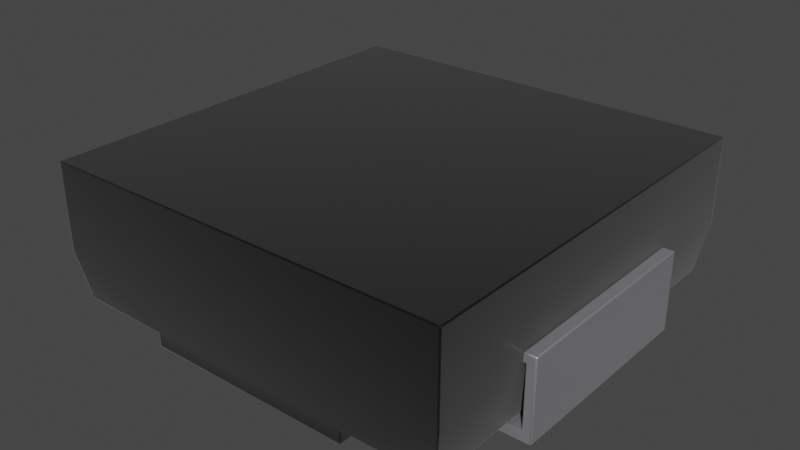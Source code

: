 # Source: L_2020_5252Metric.blend  (saved by Blender 4.1.23; exported with 4.5.12 LTS)
import bpy
from mathutils import Matrix  # noqa: F401  (used for matrix-valued properties, if any)

bpy.ops.wm.read_factory_settings(use_empty=True)
scene = bpy.context.scene
scene.name = 'Scene'

# ---- collections
col_collection = bpy.data.collections.new('Collection'); scene.collection.children.link(col_collection)

# ---- materials (node trees are filled in below, after node groups)
mat_inductor_ceramic_2 = bpy.data.materials.new('inductor_ceramic_2')
mat_inductor_ceramic_2.use_transparent_shadow = False
mat_inductor_ceramic_2.preview_render_type = 'CUBE'
mat_metal_pins = bpy.data.materials.new('metal_pins')
mat_metal_pins.use_transparent_shadow = False
mat_metal_pins.preview_render_type = 'CUBE'
mat_metal_pins.use_preview_world = True

# ---- material node trees
mat_inductor_ceramic_2.use_nodes = True; mat_inductor_ceramic_2.node_tree.nodes.clear()
_N = mat_inductor_ceramic_2.node_tree.nodes; _L = mat_inductor_ceramic_2.node_tree.links
n0 = _N.new('ShaderNodeOutputMaterial'); n0.name = 'Material Output'; n0.location = (311, 300)
n1 = _N.new('ShaderNodeTexCoord'); n1.name = 'Texture Coordinate'; n1.location = (-940, 256)
n2 = _N.new('ShaderNodeTexNoise'); n2.name = 'Noise Texture'; n2.location = (-519, 157)
n2.inputs[2].default_value = 10.0
n2.inputs[3].default_value = 16.0
n2.inputs[4].default_value = 0.8542
n2.inputs[8].default_value = 4.0
n3 = _N.new('ShaderNodeMapping'); n3.name = 'Mapping'; n3.location = (-765, 243)
n3.inputs[3].default_value = (120.4, 1.0, 1.0)
n4 = _N.new('ShaderNodeBsdfPrincipled'); n4.name = 'Principled BSDF'; n4.location = (36, 293)
n4.distribution = 'GGX'
n4.subsurface_method = 'BURLEY'
n4.inputs[1].default_value = 0.6955
n4.inputs[2].default_value = 0.4159
n4.inputs[3].default_value = 1.45
n4.inputs[13].default_value = 0.7841
n4.inputs[19].default_value = 0.01591
n4.inputs[20].default_value = 0.0
n4.inputs[24].default_value = 0.2
n4.inputs[27].default_value = (0.0, 0.0, 0.0, 1.0)
n4.inputs[28].default_value = 1.0
n5 = _N.new('ShaderNodeValToRGB'); n5.name = 'ColorRamp'; n5.location = (-322, 228)
while len(n5.color_ramp.elements) > 1: n5.color_ramp.elements.remove(n5.color_ramp.elements[-1])
n5.color_ramp.elements[0].position = 0.05909; n5.color_ramp.elements[0].color = (0.0, 0.0, 0.0, 1.0)
_e = n5.color_ramp.elements.new(0.6); _e.color = (0.0095, 0.008778, 0.008838, 1.0)
n6 = _N.new('ShaderNodeMix'); n6.name = 'Mix'; n6.location = (-234, 173)
n6.data_type = 'RGBA'
n6.inputs[0].default_value = 0.6955
n6.inputs[7].default_value = (1.0, 1.0, 1.0, 1.0)
n7 = _N.new('ShaderNodeMix'); n7.name = 'Mix.001'; n7.location = (-134, 173)
n7.data_type = 'RGBA'
n7.inputs[0].default_value = 0.6045
n7.inputs[6].default_value = (1.0, 1.0, 1.0, 1.0)
_L.new(n4.outputs[0], n0.inputs[0])
_L.new(n3.outputs[0], n2.inputs[0])
_L.new(n2.outputs[1], n5.inputs[0])
_L.new(n5.outputs[0], n4.inputs[0])
_L.new(n1.outputs[2], n3.inputs[0])
_L.new(n5.outputs[0], n6.inputs[6])
_L.new(n6.outputs[2], n7.inputs[7])
_L.new(n7.outputs[2], n4.inputs[14])
n0.is_active_output = True
mat_metal_pins.use_nodes = True; mat_metal_pins.node_tree.nodes.clear()
_N = mat_metal_pins.node_tree.nodes; _L = mat_metal_pins.node_tree.links
n0 = _N.new('ShaderNodeMapping'); n0.name = 'Mapping'; n0.location = (-1447, -91)
n0.inputs[3].default_value = (4.8, 1.2, 1.1)
n1 = _N.new('ShaderNodeBsdfPrincipled'); n1.name = 'Principled BSDF'; n1.location = (-560, 254)
n1.distribution = 'GGX'
n1.subsurface_method = 'BURLEY'
n1.inputs[1].default_value = 0.7818
n1.inputs[2].default_value = 0.2886
n1.inputs[3].default_value = 1.45
n1.inputs[13].default_value = 0.0
n1.inputs[27].default_value = (0.0, 0.0, 0.0, 1.0)
n1.inputs[28].default_value = 1.0
n2 = _N.new('ShaderNodeOutputMaterial'); n2.name = 'Material Output.002'; n2.location = (-205, 253)
n2.width = 213
n3 = _N.new('ShaderNodeTexNoise'); n3.name = 'Noise Texture.002'; n3.location = (-1228, -73)
n3.inputs[2].default_value = 0.1
n3.inputs[3].default_value = 7.0
n3.inputs[4].default_value = 0.6
n3.inputs[8].default_value = 0.4
n4 = _N.new('ShaderNodeTexCoord'); n4.name = 'Texture Coordinate'; n4.location = (-1636, -116)
n5 = _N.new('ShaderNodeMix'); n5.name = 'Mix.001'; n5.location = (-921, 45)
n5.data_type = 'RGBA'
n5.inputs[6].default_value = (0.9398, 0.9547, 1.0, 1.0)
n5.inputs[7].default_value = (0.13, 0.1259, 0.1359, 1.0)
n6 = _N.new('ShaderNodeBump'); n6.name = 'Bump.001'; n6.location = (-1001, -227)
n6.inputs[0].default_value = 0.05
n6.inputs[1].default_value = 0.01
n6.inputs[2].default_value = 1.0
_L.new(n1.outputs[0], n2.inputs[0])
_L.new(n3.outputs[0], n6.inputs[3])
_L.new(n0.outputs[0], n3.inputs[0])
_L.new(n3.outputs[0], n5.inputs[0])
_L.new(n4.outputs[3], n0.inputs[0])
_L.new(n5.outputs[2], n1.inputs[0])
_L.new(n6.outputs[0], n1.inputs[5])
n2.is_active_output = True

# ---- world
world_world = bpy.data.worlds.new('World'); scene.world = world_world
world_world.use_nodes = True; world_world.node_tree.nodes.clear()
_N = world_world.node_tree.nodes; _L = world_world.node_tree.links
n0 = _N.new('ShaderNodeOutputWorld'); n0.name = 'World Output'; n0.location = (300, 300)
n1 = _N.new('ShaderNodeBackground'); n1.name = 'Background'; n1.location = (10, 300)
n1.inputs[0].default_value = (0.05088, 0.05088, 0.05088, 1.0)
_L.new(n1.outputs[0], n0.inputs[0])
n0.is_active_output = True
world_world.color = (0.05088, 0.05088, 0.05088)
world_world.use_sun_shadow = False
world_world.sun_shadow_jitter_overblur = 0.0

# ---- meshes
me_shape_9_indexedfaceset_001 = bpy.data.meshes.new('SHAPE_9_IndexedFaceSet.001')
me_shape_9_indexedfaceset_001.from_pydata([(-1.067, 1.07, 0.7799), (1.067, 1.07, 0.335), (1.067, 1.07, 0.7799), (-1.067, -1.07, 0.335), (1.067, -1.07, 0.7799), (-1.067, -1.07, 0.7799), (-1.067, 1.07, 0.335), (-1.024, 1.026, 0.07008), (0.5488, -1.026, 0.07008), (1.067, -1.07, 0.335), (0.5488, -1.026, 0.0), (-0.5488, -1.026, 0.07008), (-0.5488, 1.026, 0.07008), (0.5488, 1.026, 0.0), (-0.5488, 1.026, 0.0), (-0.5488, -1.026, 0.0), (-1.024, -1.026, 0.07008), (1.024, 1.026, 0.07008), (1.024, -1.026, 0.07008), (0.5488, 1.026, 0.07008), (1.067, 0.55, 0.415), (1.13, 0.55, 0.415), (1.08, -0.55, 0.05), (0.6098, -0.55, 0.0), (0.6098, -0.55, 0.05), (1.08, 0.55, 0.05), (1.08, -0.55, 0.365), (1.08, 0.55, 0.365), (1.13, 0.55, 0.0), (0.6098, 0.55, 0.0), (0.6098, 0.55, 0.05), (1.067, 0.55, 0.365), (1.13, -0.55, 0.0), (1.13, -0.55, 0.415), (1.067, -0.55, 0.415), (1.067, -0.55, 0.365), (-1.067, -0.55, 0.415), (-0.6098, -0.55, 0.05), (-1.08, -0.55, 0.05), (-0.6098, 0.55, 0.05), (-1.08, 0.55, 0.05), (-1.067, 0.55, 0.415), (-0.6098, -0.55, 0.0), (-1.08, 0.55, 0.365), (-1.08, -0.55, 0.365), (-1.067, 0.55, 0.365), (-1.13, 0.55, 0.0), (-1.13, -0.55, 0.0), (-1.067, -0.55, 0.365), (-1.13, -0.55, 0.415), (-0.6098, 0.55, 0.0), (-1.13, 0.55, 0.415)], [], [(0, 2, 4, 5), (4, 2, 1, 9), (0, 5, 3, 6), (5, 4, 9, 3), (8, 19, 13, 10), (6, 3, 16, 7), (12, 6, 7), (1, 19, 17), (6, 19, 1), (6, 12, 19), (8, 9, 18), (3, 11, 16), (9, 11, 3), (9, 8, 11), (12, 11, 15, 14), (12, 7, 16, 11), (40, 39, 37, 38), (17, 19, 8, 18), (11, 8, 10, 15), (19, 12, 14, 13), (20, 21, 33, 34), (30, 25, 22, 24), (33, 21, 28, 32), (20, 34, 35, 31), (30, 24, 23, 29), (27, 26, 22, 25), (27, 31, 35, 26), (28, 29, 23, 32), (51, 41, 36, 49), (25, 30, 29), (28, 25, 29), (20, 31, 27), (21, 27, 25), (21, 25, 28), (21, 20, 27), (26, 33, 32), (26, 32, 22), (34, 26, 35), (34, 33, 26), (23, 22, 32), (24, 22, 23), (51, 49, 47, 46), (2, 0, 6, 1), (36, 41, 45, 48), (37, 39, 50, 42), (44, 43, 40, 38), (45, 43, 44, 48), (50, 46, 47, 42), (9, 1, 17, 18), (38, 37, 42), (47, 38, 42), (36, 48, 44), (49, 44, 38), (49, 38, 47), (49, 36, 44), (43, 51, 46), (43, 46, 40), (41, 43, 45), (41, 51, 43), (50, 40, 46), (39, 40, 50), (13, 14, 15, 10)])
me_shape_9_indexedfaceset_001.polygons.foreach_set('use_smooth', [True] * 62)
me_shape_9_indexedfaceset_001.polygons.foreach_set('material_index', [0, 0, 0, 0, 0, 0, 0, 0, 0, 0, 0, 0, 0, 0, 0, 0, 1, 0, 0, 0, 1, 1, 1, 1, 1, 1, 1, 1, 1, 1, 1, 1, 1, 1, 1, 1, 1, 1, 1, 1, 1, 1, 0, 1, 1, 1, 1, 1, 0, 1, 1, 1, 1, 1, 1, 1, 1, 1, 1, 1, 1, 0])
_k = set([(0, 2), (0, 5), (0, 6), (1, 2), (1, 17), (2, 4), (3, 5), (3, 16), (4, 5), (4, 9), (6, 7), (7, 12), (7, 16), (8, 10), (8, 18), (8, 19), (9, 18), (10, 13), (10, 15), (11, 12), (11, 15), (11, 16), (12, 14), (13, 14), (13, 19), (14, 15), (17, 18), (17, 19), (20, 21), (20, 31), (20, 34), (21, 28), (21, 33), (22, 24), (22, 25), (22, 26), (23, 24), (23, 29), (23, 32), (24, 30), (25, 27), (25, 30), (26, 27), (26, 35), (27, 31), (28, 29), (28, 32), (29, 30), (31, 35), (32, 33), (33, 34), (34, 35), (36, 41), (36, 48), (36, 49), (37, 38), (37, 39), (37, 42), (38, 40), (38, 44), (39, 40), (39, 50), (40, 43), (41, 45), (41, 51), (42, 47), (42, 50), (43, 44), (43, 45), (44, 48), (45, 48), (46, 47), (46, 50), (46, 51), (47, 49), (49, 51)])
me_shape_9_indexedfaceset_001.attributes.new('sharp_edge', 'BOOLEAN', 'EDGE').data.foreach_set('value', [ (min(e.vertices), max(e.vertices)) in _k for e in me_shape_9_indexedfaceset_001.edges])
_uv = me_shape_9_indexedfaceset_001.uv_layers.new(name='UVMap')
_uv.uv.foreach_set('vector', [0.0277, 0.9735, 0.9723, 0.9735, 0.9723, 0.02648, 0.0277, 0.02648, 0.02648, 0.7492, 0.9735, 0.7492, 0.9735, 0.5523, 0.02648, 0.5523, 0.9735, 0.7492, 0.02648, 0.7492, 0.02648, 0.5523, 0.9735, 0.5523, 0.0277, 0.7492, 0.9723, 0.7492, 0.9723, 0.5523, 0.0277, 0.5523, 0.04582, 0.4351, 0.9542, 0.4351, 0.9542, 0.4041, 0.04582, 0.4041, 0.9735, 0.5523, 0.02648, 0.5523, 0.04582, 0.4351, 0.9542, 0.4351, 0.2571, 0.4351, 0.0277, 0.5523, 0.04704, 0.4351, 0.9723, 0.5523, 0.7429, 0.4351, 0.953, 0.4351, 0.0277, 0.5523, 0.7429, 0.4351, 0.9723, 0.5523, 0.0277, 0.5523, 0.2571, 0.4351, 0.7429, 0.4351, 0.7429, 0.4351, 0.9723, 0.5523, 0.953, 0.4351, 0.0277, 0.5523, 0.2571, 0.4351, 0.04704, 0.4351, 0.9723, 0.5523, 0.2571, 0.4351, 0.0277, 0.5523, 0.9723, 0.5523, 0.7429, 0.4351, 0.2571, 0.4351, 0.9542, 0.4351, 0.04582, 0.4351, 0.04582, 0.4041, 0.9542, 0.4041, 0.2571, 0.9542, 0.04704, 0.9542, 0.04704, 0.04582, 0.2571, 0.04582, 0.02213, 0.7434, 0.2301, 0.7434, 0.2301, 0.2566, 0.02213, 0.2566, 0.953, 0.9542, 0.7429, 0.9542, 0.7429, 0.04582, 0.953, 0.04582, 0.2571, 0.4351, 0.7429, 0.4351, 0.7429, 0.4041, 0.2571, 0.4041, 0.7429, 0.4351, 0.2571, 0.4351, 0.2571, 0.4041, 0.7429, 0.4041, 0.9723, 0.7434, 1.0, 0.7434, 1.0, 0.2566, 0.9723, 0.2566, 0.7699, 0.7434, 0.9779, 0.7434, 0.9779, 0.2566, 0.7699, 0.2566, 0.2566, 0.5877, 0.7434, 0.5877, 0.7434, 0.4041, 0.2566, 0.4041, 0.7434, 0.5877, 0.2566, 0.5877, 0.2566, 0.5656, 0.7434, 0.5656, 0.7434, 0.4262, 0.2566, 0.4262, 0.2566, 0.4041, 0.7434, 0.4041, 0.7434, 0.5656, 0.2566, 0.5656, 0.2566, 0.4262, 0.7434, 0.4262, 0.9779, 0.7434, 0.9723, 0.7434, 0.9723, 0.2566, 0.9779, 0.2566, 1.0, 0.7434, 0.7699, 0.7434, 0.7699, 0.2566, 1.0, 0.2566, 0.0, 0.7434, 0.0277, 0.7434, 0.0277, 0.2566, 0.0, 0.2566, 0.9779, 0.4262, 0.7699, 0.4262, 0.7699, 0.4041, 1.0, 0.4041, 0.9779, 0.4262, 0.7699, 0.4041, 0.9723, 0.5877, 0.9723, 0.5656, 0.9779, 0.5656, 1.0, 0.5877, 0.9779, 0.5656, 0.9779, 0.4262, 1.0, 0.5877, 0.9779, 0.4262, 1.0, 0.4041, 1.0, 0.5877, 0.9723, 0.5877, 0.9779, 0.5656, 0.9779, 0.5656, 1.0, 0.5877, 1.0, 0.4041, 0.9779, 0.5656, 1.0, 0.4041, 0.9779, 0.4262, 0.9723, 0.5877, 0.9779, 0.5656, 0.9723, 0.5656, 0.9723, 0.5877, 1.0, 0.5877, 0.9779, 0.5656, 0.7699, 0.4041, 0.9779, 0.4262, 1.0, 0.4041, 0.7699, 0.4262, 0.9779, 0.4262, 0.7699, 0.4041, 0.7434, 0.5877, 0.2566, 0.5877, 0.2566, 0.4041, 0.7434, 0.4041, 0.9723, 0.7492, 0.0277, 0.7492, 0.0277, 0.5523, 0.9723, 0.5523, 0.2566, 0.5877, 0.7434, 0.5877, 0.7434, 0.5656, 0.2566, 0.5656, 0.2566, 0.4262, 0.7434, 0.4262, 0.7434, 0.4041, 0.2566, 0.4041, 0.2566, 0.5656, 0.7434, 0.5656, 0.7434, 0.4262, 0.2566, 0.4262, 0.0277, 0.7434, 0.02213, 0.7434, 0.02213, 0.2566, 0.0277, 0.2566, 0.2301, 0.7434, 0.0, 0.7434, 0.0, 0.2566, 0.2301, 0.2566, 0.02648, 0.5523, 0.9735, 0.5523, 0.9542, 0.4351, 0.04582, 0.4351, 0.02213, 0.4262, 0.2301, 0.4262, 0.2301, 0.4041, 0.0, 0.4041, 0.02213, 0.4262, 0.2301, 0.4041, 0.0277, 0.5877, 0.0277, 0.5656, 0.02213, 0.5656, 0.0, 0.5877, 0.02213, 0.5656, 0.02213, 0.4262, 0.0, 0.5877, 0.02213, 0.4262, 0.0, 0.4041, 0.0, 0.5877, 0.0277, 0.5877, 0.02213, 0.5656, 0.02213, 0.5656, 0.0, 0.5877, 0.0, 0.4041, 0.02213, 0.5656, 0.0, 0.4041, 0.02213, 0.4262, 0.0277, 0.5877, 0.02213, 0.5656, 0.0277, 0.5656, 0.0277, 0.5877, 0.0, 0.5877, 0.02213, 0.5656, 0.2301, 0.4041, 0.02213, 0.4262, 0.0, 0.4041, 0.2301, 0.4262, 0.02213, 0.4262, 0.2301, 0.4041, 0.7429, 0.9542, 0.2571, 0.9542, 0.2571, 0.04582, 0.7429, 0.04582])
me_shape_9_indexedfaceset_001.materials.append(mat_inductor_ceramic_2)
me_shape_9_indexedfaceset_001.materials.append(mat_metal_pins)
me_shape_9_indexedfaceset_001.update()
me_shape_9_indexedfaceset_001.normals_split_custom_set([tuple(v) for v in zip(*[iter([0.0, 0.0, -1.0, 0.0, 0.0, -1.0, 0.0, 0.0, -1.0, 0.0, 0.0, -1.0, -1.0, 0.0, 0.0, -1.0, 0.0, 0.0, -0.997, 0.0, 0.07722, -0.997, 0.0, 0.07722, 1.0, 0.0, 0.0, 1.0, 0.0, 0.0, 0.997, 0.0, 0.07722, 0.997, 0.0, 0.07722, 0.0, 1.0, 0.0, 0.0, 1.0, 0.0, 0.0, 0.997, 0.07722, 0.0, 0.997, 0.07722, -1.0, 0.0, 0.0, -1.0, 0.0, 0.0, -1.0, 0.0, 0.0, -1.0, 0.0, 0.0, 0.997, 0.0, 0.07722, 0.997, 0.0, 0.07722, 0.9867, 0.0, 0.1627, 0.9867, 0.0, 0.1627, 0.0, -0.9941, 0.1088, 0.0, -0.997, 0.07722, 0.0, -0.9867, 0.1627, 0.0, -0.997, 0.07722, 0.0, -0.9941, 0.1088, 0.0, -0.9867, 0.1627, 0.0, -0.997, 0.07722, 0.0, -0.9941, 0.1088, 0.0, -0.997, 0.07722, 0.0, -0.997, 0.07722, 0.0, -0.9941, 0.1088, 0.0, -0.9941, 0.1088, 0.0, 0.9941, 0.1088, 0.0, 0.997, 0.07722, 0.0, 0.9867, 0.1627, 0.0, 0.997, 0.07722, 0.0, 0.9941, 0.1088, 0.0, 0.9867, 0.1627, 0.0, 0.997, 0.07722, 0.0, 0.9941, 0.1088, 0.0, 0.997, 0.07722, 0.0, 0.997, 0.07722, 0.0, 0.9941, 0.1088, 0.0, 0.9941, 0.1088, 1.0, 0.0, 0.0, 1.0, 0.0, 0.0, 1.0, 0.0, 0.0, 1.0, 0.0, 0.0, 0.0, 0.0, 1.0, 0.0, 0.0, 1.0, 0.0, 0.0, 1.0, 0.0, 0.0, 1.0, 0.0, 0.0, -1.0, 0.0, 0.0, -1.0, 0.0, 0.0, -1.0, 0.0, 0.0, -1.0, 0.0, 0.0, 1.0, 0.0, 0.0, 1.0, 0.0, 0.0, 1.0, 0.0, 0.0, 1.0, 0.0, 0.9941, 0.1088, 0.0, 0.9941, 0.1088, 0.0, 1.0, 0.0, 0.0, 1.0, 0.0, 0.0, -0.9941, 0.1088, 0.0, -0.9941, 0.1088, 0.0, -1.0, 0.0, 0.0, -1.0, 0.0, 0.0, 0.0, -1.0, 0.0, 0.0, -1.0, 0.0, 0.0, -1.0, 0.0, 0.0, -1.0, 0.0, 0.0, -1.0, 0.0, 0.0, -1.0, 0.0, 0.0, -1.0, 0.0, 0.0, -1.0, -1.0, 0.0, 0.0, -1.0, 0.0, 0.0, -1.0, 0.0, 0.0, -1.0, 0.0, 0.0, 1.0, 0.0, 0.0, 1.0, 0.0, 0.0, 1.0, 0.0, 0.0, 1.0, 0.0, 0.0, 1.0, 0.0, 0.0, 1.0, 0.0, 0.0, 1.0, 0.0, 0.0, 1.0, 0.0, 0.0, 1.0, 0.0, 0.0, 1.0, 0.0, 0.0, 1.0, 0.0, 0.0, 1.0, 0.0, 0.0, 0.0, 0.0, 1.0, 0.0, 0.0, 1.0, 0.0, 0.0, 1.0, 0.0, 0.0, 1.0, 0.0, 0.0, 1.0, 0.0, 0.0, 1.0, 0.0, 0.0, 1.0, 0.0, 0.0, 1.0, 0.0, 0.0, -1.0, 0.0, 0.0, -1.0, 0.0, 0.0, -1.0, 0.0, 0.0, -1.0, 0.0, -1.0, -1.095e-06, 0.0, -1.0, 0.0, 0.0, -1.0, -1.546e-07, 0.0, -1.0, -1.146e-06, 0.0, -1.0, -1.095e-06, 0.0, -1.0, -1.546e-07, 0.0, -1.0, 2.508e-07, 0.0, -1.0, 0.0, 0.0, -1.0, 6.518e-08, 0.0, -1.0, 1.488e-07, 0.0, -1.0, 6.518e-08, 0.0, -1.0, -1.095e-06, 0.0, -1.0, 1.488e-07, 0.0, -1.0, -1.095e-06, 0.0, -1.0, -1.146e-06, 0.0, -1.0, 1.488e-07, 0.0, -1.0, 2.508e-07, 0.0, -1.0, 6.518e-08, 0.0, 1.0, 0.0, 0.0, 1.0, 0.0, 0.0, 1.0, -8.596e-07, 0.0, 1.0, 0.0, 0.0, 1.0, -8.596e-07, 0.0, 1.0, -8.209e-07, 0.0, 1.0, 0.0, 0.0, 1.0, 0.0, 0.0, 1.0, 0.0, 0.0, 1.0, 0.0, 0.0, 1.0, 0.0, 0.0, 1.0, 0.0, 0.0, 1.0, -1.159e-07, 0.0, 1.0, -8.209e-07, 0.0, 1.0, -8.596e-07, 0.0, 1.0, 0.0, 0.0, 1.0, -8.209e-07, 0.0, 1.0, -1.159e-07, 1.0, 0.0, 0.0, 1.0, 0.0, 0.0, 1.0, 0.0, 0.0, 1.0, 0.0, 0.0, 0.0, -1.0, 0.0, 0.0, -1.0, 0.0, 0.0, -0.997, 0.07722, 0.0, -0.997, 0.07722, -1.0, 0.0, 0.0, -1.0, 0.0, 0.0, -1.0, 0.0, 0.0, -1.0, 0.0, 0.0, -1.0, 0.0, 0.0, -1.0, 0.0, 0.0, -1.0, 0.0, 0.0, -1.0, 0.0, 0.0, -1.0, 0.0, 0.0, -1.0, 0.0, 0.0, -1.0, 0.0, 0.0, -1.0, 0.0, 0.0, 0.0, 0.0, 1.0, 0.0, 0.0, 1.0, 0.0, 0.0, 1.0, 0.0, 0.0, 1.0, 0.0, 0.0, 1.0, 0.0, 0.0, 1.0, 0.0, 0.0, 1.0, 0.0, 0.0, 1.0, -0.997, 0.0, 0.07722, -0.997, 0.0, 0.07722, -0.9867, 0.0, 0.1627, -0.9867, 0.0, 0.1627, 0.0, 1.0, -1.095e-06, 0.0, 1.0, 0.0, 0.0, 1.0, -1.546e-07, 0.0, 1.0, -1.146e-06, 0.0, 1.0, -1.095e-06, 0.0, 1.0, -1.546e-07, 0.0, 1.0, 2.508e-07, 0.0, 1.0, 0.0, 0.0, 1.0, 6.518e-08, 0.0, 1.0, 1.488e-07, 0.0, 1.0, 6.518e-08, 0.0, 1.0, -1.095e-06, 0.0, 1.0, 1.488e-07, 0.0, 1.0, -1.095e-06, 0.0, 1.0, -1.146e-06, 0.0, 1.0, 1.488e-07, 0.0, 1.0, 2.508e-07, 0.0, 1.0, 6.518e-08, 0.0, -1.0, 0.0, 0.0, -1.0, 0.0, 0.0, -1.0, -8.596e-07, 0.0, -1.0, 0.0, 0.0, -1.0, -8.596e-07, 0.0, -1.0, -8.209e-07, 0.0, -1.0, 0.0, 0.0, -1.0, 0.0, 0.0, -1.0, 0.0, 0.0, -1.0, 0.0, 0.0, -1.0, 0.0, 0.0, -1.0, 0.0, 0.0, -1.0, -1.159e-07, 0.0, -1.0, -8.209e-07, 0.0, -1.0, -8.596e-07, 0.0, -1.0, 0.0, 0.0, -1.0, -8.209e-07, 0.0, -1.0, -1.159e-07, 0.0, 0.0, 1.0, 0.0, 0.0, 1.0, 0.0, 0.0, 1.0, 0.0, 0.0, 1.0])] * 3)])

# ---- objects
ob_l_2020_5252metric = bpy.data.objects.new('L_2020_5252Metric', me_shape_9_indexedfaceset_001)

# ---- transforms, parenting, visibility, modifiers, constraints
ob_l_2020_5252metric.location = (0.0, 0.0, 0.0)
ob_l_2020_5252metric.scale = (2.54, 2.54, 2.54)
_m = ob_l_2020_5252metric.modifiers.new('Bevel', 'BEVEL')
_m.width = 0.32
_m.width_pct = 0.32
_m.segments = 3

# ---- collection membership
col_collection.objects.link(ob_l_2020_5252metric)

# ---- scene / render settings (as saved in the file)
scene.frame_start = 1; scene.frame_end = 250; scene.frame_set(1)
scene.render.engine = 'BLENDER_EEVEE_NEXT'
scene.cycles.sampling_pattern = 'TABULATED_SOBOL'
scene.cycles.use_light_tree = False
scene.eevee.ray_tracing_options.trace_max_roughness = 0.0
scene.view_settings.view_transform = 'Filmic'
bpy.context.view_layer.update()

# ---- added for rendering (the .blend has no active camera and no usable light): camera, sun
cam_auto = bpy.data.cameras.new('AutoCamera')
cam_auto.lens = 50.0
cam_auto.sensor_width = 36.0
cam_auto.clip_end = 1000.0
ob_auto_camera = bpy.data.objects.new('AutoCamera', cam_auto)
scene.collection.objects.link(ob_auto_camera)
ob_auto_camera.location = (7.54056, -9.04867, 7.02294)
ob_auto_camera.rotation_euler = (1.09748, -7.21219e-08, 0.694738)
scene.camera = ob_auto_camera
light_auto_sun = bpy.data.lights.new('AutoSun', 'SUN')
light_auto_sun.energy = 3.0
light_auto_sun.angle = 0.0523599
ob_auto_sun = bpy.data.objects.new('AutoSun', light_auto_sun)
scene.collection.objects.link(ob_auto_sun)
ob_auto_sun.rotation_euler = (0.872665, 0.174533, 0.523599)
bpy.context.view_layer.update()
